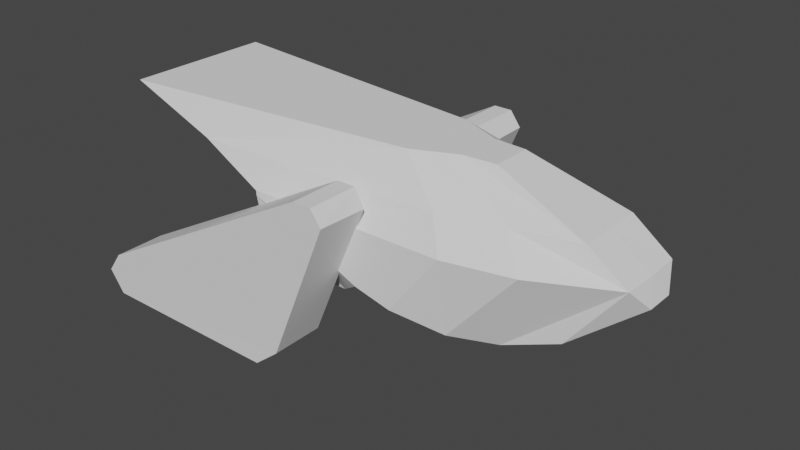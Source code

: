 # Source: tilter.blend  (saved by Blender 2.80.75; exported with 4.5.12 LTS)
import bpy
from mathutils import Matrix  # noqa: F401  (used for matrix-valued properties, if any)

bpy.ops.wm.read_factory_settings(use_empty=True)
scene = bpy.context.scene
scene.name = 'Scene'

# ---- collections
col_collection_1 = bpy.data.collections.new('Collection 1'); scene.collection.children.link(col_collection_1)

# ---- world
world_world = bpy.data.worlds.new('World'); scene.world = world_world
world_world.use_nodes = True; world_world.node_tree.nodes.clear()
_N = world_world.node_tree.nodes; _L = world_world.node_tree.links
n0 = _N.new('ShaderNodeOutputWorld'); n0.name = 'World Output'; n0.location = (300, 300)
n1 = _N.new('ShaderNodeBackground'); n1.name = 'Background'; n1.location = (10, 300)
n1.inputs[0].default_value = (0.05088, 0.05088, 0.05088, 1.0)
_L.new(n1.outputs[0], n0.inputs[0])
n0.is_active_output = True
world_world.color = (0.05088, 0.05088, 0.05088)
world_world.use_sun_shadow = False
world_world.sun_shadow_jitter_overblur = 0.0

# ---- meshes
me_cube_001 = bpy.data.meshes.new('Cube.001')
me_cube_001.from_pydata([(-1.883, -1.0, 0.4229), (-1.883, -1.0, 0.4692), (-1.883, 0.0, 0.352), (-1.883, 0.0, 0.4692), (0.8133, -0.5247, -0.4799), (1.994, -0.3843, 0.4692), (0.1953, 0.0, -0.2017), (2.006, 0.0, 0.4692), (-2.716, -0.8869, 0.7872), (-2.716, 0.0, 0.7872), (1.559, 0.0, 0.7872), (1.559, -0.3963, 0.7872), (-1.997, 0.0, -0.6269), (-1.997, -0.7471, -0.4315), (-0.5499, 0.0, -0.6054), (0.06808, -0.7471, 0.02468), (2.105, 0.0, 0.2394), (1.424, 0.0, -0.25), (1.424, -0.4526, -0.25), (2.105, -0.1617, 0.2394), (-0.5686, -1.0, -0.1524), (-0.935, -0.7471, -0.4315), (0.4915, 0.0, 1.167), (-3.783, -0.8562, 1.167), (0.4915, -0.2251, 1.167), (-3.783, 0.0, 1.167), (-3.572, -1.556, -1.108), (-0.7912, -1.556, 0.8921), (-3.572, -0.9644, -1.108), (-0.7912, -0.9644, 0.8921), (-1.415, -1.562, -1.108), (-0.5807, -1.556, 0.8921), (-1.415, -0.9698, -1.108), (-0.5807, -0.9644, 0.8921), (-1.127, -0.9663, -0.865), (-1.129, -1.558, -0.8754), (-3.741, -0.9644, -0.8557), (-3.748, -1.556, -0.8641), (-0.4569, -1.557, 0.7222), (-0.4673, -0.9647, 0.6979), (-3.573, -1.556, -0.6265), (-3.583, -0.9644, -0.6281), (0.4104, -0.8405, -0.3844), (0.1202, -0.2515, 1.167), (1.15, -0.8043, 0.4692), (0.8662, -0.5754, 0.7872), (-0.1462, -1.0, -0.2524), (-0.3708, -0.4669, 1.167), (0.4047, -0.9727, 0.4692), (0.179, -0.764, 0.7872), (-0.07441, 0.0, 1.167), (-0.5663, 0.0, 1.167)], [], [(0, 1, 3, 2), (8, 49, 47, 23), (7, 5, 19, 16), (4, 5, 44, 42), (6, 4, 15, 14), (9, 8, 23, 25), (11, 10, 22, 24), (5, 7, 10, 11), (3, 1, 8, 9), (1, 48, 49, 8), (12, 14, 15, 21, 13), (4, 42, 46, 20, 21, 15), (0, 2, 12, 13), (17, 16, 19, 18), (22, 50, 43, 24), (5, 4, 18, 19), (4, 6, 17, 18), (26, 37, 36, 28), (28, 36, 41, 29, 33, 39, 34, 32), (32, 34, 35, 30), (30, 35, 38, 31, 27, 40, 37, 26), (28, 32, 30, 26), (33, 29, 27, 31), (35, 34, 39, 38), (36, 37, 40, 41), (38, 39, 33, 31), (0, 13, 21, 20), (41, 40, 27, 29), (43, 45, 11, 24), (45, 44, 5, 11), (42, 44, 48, 46), (47, 49, 45, 43), (49, 48, 44, 45), (46, 48, 1, 0, 20), (43, 50, 51, 47), (47, 51, 25, 23)])
_uv = me_cube_001.uv_layers.new(name='UVMap')
_uv.uv.foreach_set('vector', [0.9074, 0.7861, 0.9074, 0.7905, 0.8111, 0.7905, 0.8111, 0.7792, 0.4707, 0.1316, 0.4707, 0.4108, 0.4228, 0.3591, 0.4351, 0.02838, 0.8547, 0.9522, 0.8176, 0.9527, 0.8391, 0.9281, 0.8547, 0.9281, 0.5274, 0.429, 0.6267, 0.3212, 0.6267, 0.412, 0.5398, 0.4777, 0.7543, 0.76, 0.7543, 0.8426, 0.6835, 0.7882, 0.7237, 0.6843, 0.1376, 0.576, 0.1376, 0.6614, 0.02838, 0.6585, 0.02838, 0.576, 0.9111, 0.3741, 0.9493, 0.3741, 0.9493, 0.4833, 0.9276, 0.4833, 0.9123, 0.3222, 0.9493, 0.3212, 0.9493, 0.3741, 0.9111, 0.3741, 0.2235, 0.576, 0.2235, 0.6723, 0.1376, 0.6614, 0.1376, 0.576, 0.4596, 0.5479, 0.4596, 0.7683, 0.4228, 0.7468, 0.427, 0.4676, 0.6893, 0.2415, 0.6802, 0.1024, 0.7635, 0.02838, 0.7565, 0.1343, 0.7635, 0.2364, 0.8446, 0.02838, 0.8568, 0.07707, 0.8568, 0.1343, 0.8502, 0.1756, 0.8265, 0.2203, 0.8203, 0.1143, 0.9074, 0.7861, 0.8111, 0.7792, 0.8111, 0.6843, 0.8831, 0.703, 0.8547, 0.8473, 0.8547, 0.9281, 0.8391, 0.9281, 0.8111, 0.8473, 0.3253, 0.8532, 0.3253, 0.9077, 0.301, 0.889, 0.3036, 0.8532, 0.4554, 0.825, 0.4554, 0.9716, 0.4357, 0.9115, 0.4228, 0.8269, 0.9136, 0.08894, 0.9697, 0.02838, 0.9697, 0.1469, 0.9263, 0.1509, 0.5567, 0.9127, 0.5277, 0.9127, 0.5274, 0.8556, 0.5567, 0.8556, 0.325, 0.03101, 0.3541, 0.02838, 0.3661, 0.05225, 0.3661, 0.3586, 0.3564, 0.3764, 0.3347, 0.377, 0.2328, 0.2492, 0.2255, 0.2136, 0.8336, 0.602, 0.7973, 0.6024, 0.7981, 0.5453, 0.8336, 0.545, 0.02838, 0.1939, 0.03484, 0.159, 0.139, 0.02838, 0.159, 0.03101, 0.1688, 0.04882, 0.1688, 0.3542, 0.1567, 0.38, 0.128, 0.3764, 0.5845, 0.5908, 0.5845, 0.7987, 0.5274, 0.7988, 0.5274, 0.5909, 0.1992, 0.8724, 0.1992, 0.8927, 0.1422, 0.8927, 0.1422, 0.8724, 0.8543, 0.4882, 0.7973, 0.4872, 0.7973, 0.3237, 0.8543, 0.3212, 0.02839, 0.8735, 0.08543, 0.8724, 0.08543, 0.9008, 0.02838, 0.9002, 0.8918, 0.6021, 0.8904, 0.545, 0.912, 0.545, 0.912, 0.602, 0.1622, 0.7291, 0.1622, 0.8157, 0.06072, 0.8027, 0.02838, 0.7637, 0.6835, 0.3212, 0.7405, 0.3221, 0.7405, 0.6275, 0.6835, 0.6275, 0.6097, 0.2236, 0.5887, 0.1397, 0.6234, 0.08002, 0.6234, 0.1905, 0.5887, 0.1397, 0.5633, 0.1005, 0.6184, 0.02838, 0.6234, 0.08002, 0.5398, 0.4777, 0.6267, 0.412, 0.6227, 0.4855, 0.5498, 0.534, 0.5782, 0.2644, 0.5534, 0.1986, 0.5887, 0.1397, 0.6097, 0.2236, 0.5534, 0.1986, 0.5274, 0.1648, 0.5633, 0.1005, 0.5887, 0.1397, 0.2803, 0.6291, 0.3498, 0.576, 0.3498, 0.7964, 0.3454, 0.7964, 0.2899, 0.6698, 0.301, 0.889, 0.3253, 0.9077, 0.3253, 0.9551, 0.2803, 0.9363, 0.02838, 0.4817, 0.04722, 0.4367, 0.3572, 0.4367, 0.3572, 0.5192])
me_cube_001.use_remesh_preserve_volume = False
me_cube_001.use_remesh_preserve_attributes = False
me_cube_001.use_mirror_vertex_groups = False
me_cube_001.update()
arm_armature = bpy.data.armatures.new('Armature')  # bones are not reproduced

# ---- objects
ob_armature = bpy.data.objects.new('Armature', arm_armature)
ob_cube = bpy.data.objects.new('Cube', me_cube_001)

# ---- transforms, parenting, visibility, modifiers, constraints
ob_armature.location = (0.0, 0.0, 0.0)
ob_armature.lineart.crease_threshold = 0.0
ob_cube.parent = ob_armature
ob_cube.location = (0.0, 0.0, 0.0)
ob_cube.lineart.crease_threshold = 0.0
_m = ob_cube.modifiers.new('Mirror', 'MIRROR')
_m.use_axis = (False, True, False)
_m.use_clip = True
_m = ob_cube.modifiers.new('Armature', 'ARMATURE')
_m.object = ob_armature

# ---- collection membership
col_collection_1.objects.link(ob_armature)
col_collection_1.objects.link(ob_cube)

# ---- scene / render settings (as saved in the file)
scene.frame_start = 1; scene.frame_end = 250; scene.frame_set(1)
scene.render.engine = 'BLENDER_EEVEE_NEXT'
scene.cycles.use_denoising = False
scene.cycles.samples = 128
scene.cycles.sampling_pattern = 'TABULATED_SOBOL'
scene.cycles.use_adaptive_sampling = False
scene.cycles.use_light_tree = False
scene.view_settings.view_transform = 'Filmic'
bpy.context.view_layer.update()

# ---- added for rendering (the .blend has no active camera and no usable light): camera, sun
cam_auto = bpy.data.cameras.new('AutoCamera')
cam_auto.lens = 50.0
cam_auto.sensor_width = 36.0
cam_auto.clip_end = 1000.0
ob_auto_camera = bpy.data.objects.new('AutoCamera', cam_auto)
scene.collection.objects.link(ob_auto_camera)
ob_auto_camera.location = (5.6773, -7.81971, 5.24268)
ob_auto_camera.rotation_euler = (1.09748, -7.21219e-08, 0.694738)
scene.camera = ob_auto_camera
light_auto_sun = bpy.data.lights.new('AutoSun', 'SUN')
light_auto_sun.energy = 3.0
light_auto_sun.angle = 0.0523599
ob_auto_sun = bpy.data.objects.new('AutoSun', light_auto_sun)
scene.collection.objects.link(ob_auto_sun)
ob_auto_sun.rotation_euler = (0.872665, 0.174533, 0.523599)
bpy.context.view_layer.update()
